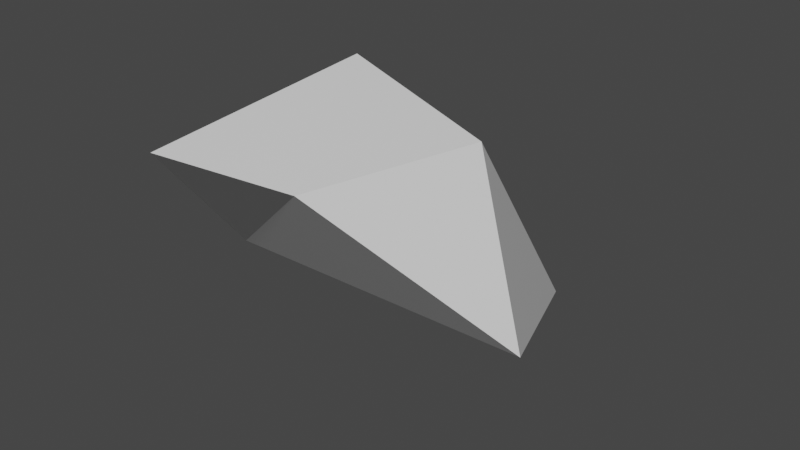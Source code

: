 # Source: debris_2.blend  (saved by Blender 2.90.8; exported with 4.5.12 LTS)
import bpy
from mathutils import Matrix  # noqa: F401  (used for matrix-valued properties, if any)

bpy.ops.wm.read_factory_settings(use_empty=True)
scene = bpy.context.scene
scene.name = 'Scene'

# ---- collections
col_collection = bpy.data.collections.new('Collection'); scene.collection.children.link(col_collection)

# ---- materials (node trees are filled in below, after node groups)
mat_material = bpy.data.materials.new('Material')
mat_material.alpha_threshold = 0.0
mat_material.use_transparent_shadow = False
mat_material.line_color = (0.0, 0.0, 0.0, 1.0)

# ---- material node trees
mat_material.use_nodes = True; mat_material.node_tree.nodes.clear()
_N = mat_material.node_tree.nodes; _L = mat_material.node_tree.links
n0 = _N.new('ShaderNodeOutputMaterial'); n0.name = 'Material Output'; n0.location = (300, 300)
n1 = _N.new('ShaderNodeBsdfPrincipled'); n1.name = 'Principled BSDF'; n1.location = (10, 300)
n1.distribution = 'GGX'
n1.subsurface_method = 'BURLEY'
n1.inputs[2].default_value = 0.4
n1.inputs[3].default_value = 1.45
n1.inputs[27].default_value = (0.0, 0.0, 0.0, 1.0)
n1.inputs[28].default_value = 1.0
_L.new(n1.outputs[0], n0.inputs[0])
n0.is_active_output = True

# ---- world
world_world = bpy.data.worlds.new('World'); scene.world = world_world
world_world.use_nodes = True; world_world.node_tree.nodes.clear()
_N = world_world.node_tree.nodes; _L = world_world.node_tree.links
n0 = _N.new('ShaderNodeOutputWorld'); n0.name = 'World Output'; n0.location = (300, 300)
n1 = _N.new('ShaderNodeBackground'); n1.name = 'Background'; n1.location = (10, 300)
n1.inputs[0].default_value = (0.05088, 0.05088, 0.05088, 1.0)
_L.new(n1.outputs[0], n0.inputs[0])
n0.is_active_output = True
world_world.color = (0.05088, 0.05088, 0.05088)
world_world.use_sun_shadow = False
world_world.sun_shadow_jitter_overblur = 0.0

# ---- meshes
me_cube = bpy.data.meshes.new('Cube')
me_cube.from_pydata([(0.18, 0.4024, 0.01318), (0.3012, 0.7062, -0.5285), (0.2959, -0.556, 0.3108), (0.7391, -0.192, -0.1577), (-0.2883, 0.2185, 0.06329), (-0.3168, 0.4109, -0.4202), (-0.09744, -0.6753, 0.3564), (-0.4292, -0.08412, -0.2494), (-0.03384, 0.04597, 0.4494), (0.4037, 0.07117, 0.2805)], [], [(0, 4, 8), (3, 2, 7), (7, 6, 4, 5), (5, 1, 3), (1, 0, 9, 3), (5, 4, 0, 1), (2, 8, 6), (3, 7, 5), (7, 2, 6), (6, 8, 4), (8, 2, 9), (3, 9, 2), (9, 0, 8)])
_uv = me_cube.uv_layers.new(name='UVMap')
_uv.uv.foreach_set('vector', [0.625, 0.5, 0.875, 0.5, 0.7945, 0.5805, 0.375, 0.75, 0.625, 0.75, 0.375, 1.0, 0.375, 0.0, 0.625, 0.0, 0.625, 0.25, 0.375, 0.25, 0.125, 0.5, 0.375, 0.5, 0.375, 0.75, 0.375, 0.5, 0.625, 0.5, 0.625, 0.6102, 0.375, 0.75, 0.375, 0.25, 0.625, 0.25, 0.625, 0.5, 0.375, 0.5, 0.625, 0.75, 0.7945, 0.5805, 0.875, 0.75, 0.375, 0.75, 0.125, 0.75, 0.125, 0.5, 0.375, 1.0, 0.625, 0.75, 0.625, 1.0, 0.875, 0.75, 0.7945, 0.5805, 0.875, 0.5, 0.7945, 0.5805, 0.625, 0.75, 0.625, 0.6102, 0.375, 0.75, 0.625, 0.6102, 0.625, 0.75, 0.625, 0.6102, 0.625, 0.5, 0.7945, 0.5805])
me_cube.materials.append(mat_material)
me_cube.use_remesh_preserve_volume = False
me_cube.use_remesh_preserve_attributes = False
me_cube.use_mirror_vertex_groups = False
me_cube.update()

# ---- objects
ob_cube = bpy.data.objects.new('Cube', me_cube)

# ---- transforms, parenting, visibility, modifiers, constraints
ob_cube.location = (0.0, 0.0, 0.0)
ob_cube.lock_rotations_4d = False
ob_cube.empty_display_type = 'ARROWS'
ob_cube.lineart.crease_threshold = 0.0

# ---- collection membership
col_collection.objects.link(ob_cube)

# ---- scene / render settings (as saved in the file)
scene.frame_start = 1; scene.frame_end = 250; scene.frame_set(1)
scene.render.engine = 'BLENDER_EEVEE_NEXT'
scene.cycles.use_denoising = False
scene.cycles.samples = 128
scene.cycles.sampling_pattern = 'TABULATED_SOBOL'
scene.cycles.use_adaptive_sampling = False
scene.cycles.use_light_tree = False
scene.view_settings.view_transform = 'Filmic'
bpy.context.view_layer.update()

# ---- added for rendering (the .blend has no active camera and no usable light): camera, sun
cam_auto = bpy.data.cameras.new('AutoCamera')
cam_auto.lens = 50.0
cam_auto.sensor_width = 36.0
cam_auto.clip_end = 1000.0
ob_auto_camera = bpy.data.objects.new('AutoCamera', cam_auto)
scene.collection.objects.link(ob_auto_camera)
ob_auto_camera.location = (2.05785, -2.26805, 1.48279)
ob_auto_camera.rotation_euler = (1.09748, -7.21219e-08, 0.694738)
scene.camera = ob_auto_camera
light_auto_sun = bpy.data.lights.new('AutoSun', 'SUN')
light_auto_sun.energy = 3.0
light_auto_sun.angle = 0.0523599
ob_auto_sun = bpy.data.objects.new('AutoSun', light_auto_sun)
scene.collection.objects.link(ob_auto_sun)
ob_auto_sun.rotation_euler = (0.872665, 0.174533, 0.523599)
bpy.context.view_layer.update()
